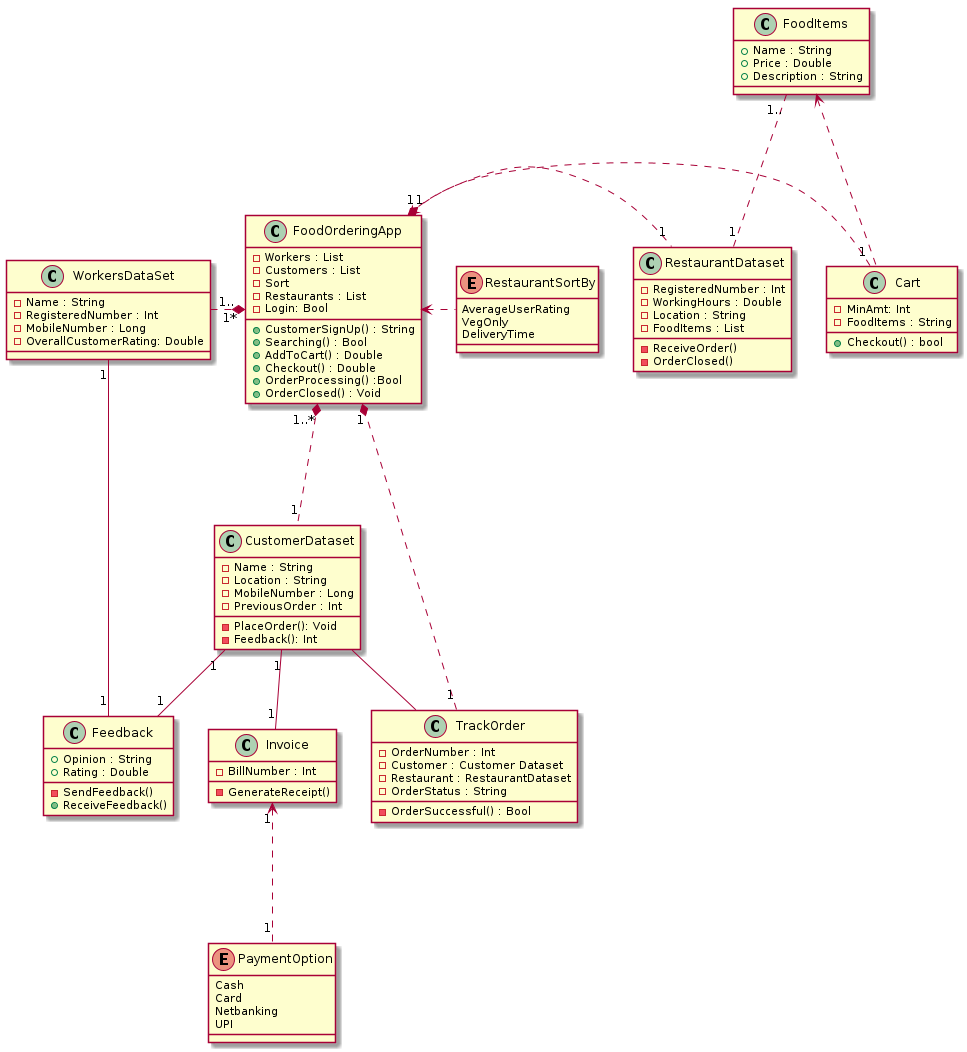

The diagram above was rendered by PlantUML. Its source (embedded in the PNG):
@startuml class_diagram

class  FoodOrderingApp
{
    -Workers : List
    -Customers : List
    -Sort
    -Restaurants : List
    -Login: Bool
    +CustomerSignUp() : String
    +Searching() : Bool
    +AddToCart() : Double
    +Checkout() : Double
    +OrderProcessing() :Bool
    +OrderClosed() : Void

    
}

class CustomerDataset
{
    -Name : String
    -Location : String
    -MobileNumber : Long
    -PreviousOrder : Int
    -PlaceOrder(): Void
    -Feedback(): Int
}

class Invoice
{
-BillNumber : Int
-GenerateReceipt()
}

enum PaymentOption
{
    Cash
    Card
    Netbanking
    UPI
}

class RestaurantDataset
{
    -RegisteredNumber : Int
    -WorkingHours : Double
    -Location : String
    -FoodItems : List
    -ReceiveOrder()
    -OrderClosed()
}

 enum RestaurantSortBy
{
    AverageUserRating
    VegOnly
    DeliveryTime
}

class TrackOrder
{
    -OrderNumber : Int
    -Customer : Customer Dataset
    -Restaurant : RestaurantDataset
    -OrderStatus : String
    -OrderSuccessful() : Bool

}

class Feedback
{
    +Opinion : String
    +Rating : Double
    -SendFeedback()
    +ReceiveFeedback()
}

class WorkersDataSet
{
-Name : String
-RegisteredNumber : Int
-MobileNumber : Long
-OverallCustomerRating: Double
}

class FoodItems
{
    +Name : String
    +Price : Double
    +Description : String
}

Class Cart
{
-MinAmt: Int
-FoodItems : String
+Checkout() : bool
}

 CustomerDataset"1" .-down-* "1..*"  FoodOrderingApp
 CustomerDataset "1"-down- "1" Invoice
 RestaurantDataset"1".-left-> "1" FoodOrderingApp
 TrackOrder "1".-left-* "1" FoodOrderingApp
 TrackOrder -up- CustomerDataset
 CustomerDataset "1"-down- "1" Feedback
 WorkersDataSet "1.. " .-left--* " 1*" FoodOrderingApp
 PaymentOption "1".-up->"1" Invoice
 WorkersDataSet "1" -down- "1" Feedback
 Cart.-up->FoodItems
 Cart "1" .-right-* "1" FoodOrderingApp
 FoodItems "1..".-down- "1" RestaurantDataset
 RestaurantSortBy .-left-> FoodOrderingApp
 
@enduml